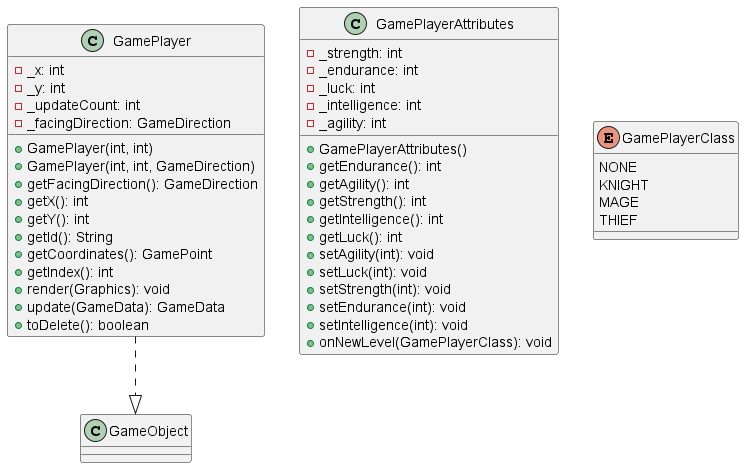

The diagram above was rendered by PlantUML. Its source (embedded in the PNG):
@startuml
class GamePlayer {
    - _x: int
    - _y: int
    - _updateCount: int
    - _facingDirection: GameDirection
    + GamePlayer(int, int)
    + GamePlayer(int, int, GameDirection)
    + getFacingDirection(): GameDirection
    + getX(): int
    + getY(): int
    + getId(): String
    + getCoordinates(): GamePoint
    + getIndex(): int
    + render(Graphics): void
    + update(GameData): GameData
    + toDelete(): boolean
}

    GamePlayer ..|> GameObject

class GamePlayerAttributes {
    - _strength: int
    - _endurance: int
    - _luck: int
    - _intelligence: int
    - _agility: int
    + GamePlayerAttributes()
    + getEndurance(): int
    + getAgility(): int
    + getStrength(): int
    + getIntelligence(): int
    + getLuck(): int
    + setAgility(int): void
    + setLuck(int): void
    + setStrength(int): void
    + setEndurance(int): void
    + setIntelligence(int): void
    + onNewLevel(GamePlayerClass): void
}

enum GamePlayerClass {
    NONE
    KNIGHT
    MAGE
    THIEF
}
@enduml